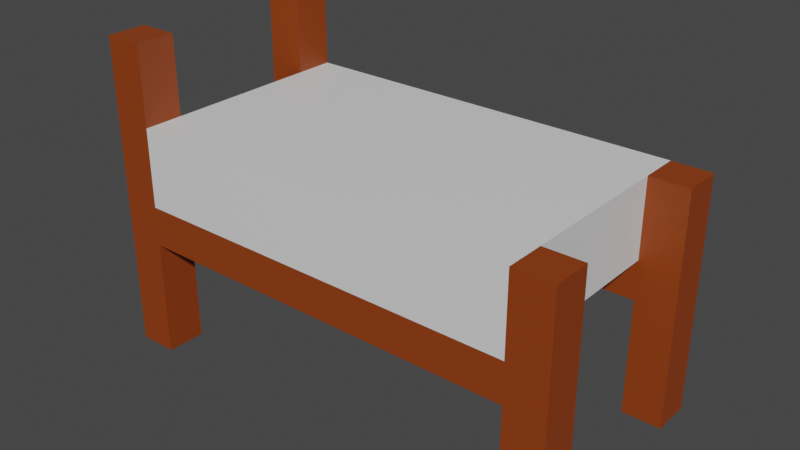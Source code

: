 # Source: bed.blend  (saved by Blender 2.82.7; exported with 4.5.12 LTS)
import bpy
from mathutils import Matrix  # noqa: F401  (used for matrix-valued properties, if any)

bpy.ops.wm.read_factory_settings(use_empty=True)
scene = bpy.context.scene
scene.name = 'Scene'

# ---- collections
col_collection = bpy.data.collections.new('Collection'); scene.collection.children.link(col_collection)

# ---- materials (node trees are filled in below, after node groups)
mat_cotton = bpy.data.materials.new('Cotton')
mat_cotton.alpha_threshold = 0.0
mat_cotton.use_transparent_shadow = False
mat_cotton.line_color = (0.0, 0.0, 0.0, 1.0)
mat_wood = bpy.data.materials.new('Wood')
mat_wood.use_transparent_shadow = False

# ---- material node trees
mat_cotton.use_nodes = True; mat_cotton.node_tree.nodes.clear()
_N = mat_cotton.node_tree.nodes; _L = mat_cotton.node_tree.links
n0 = _N.new('ShaderNodeOutputMaterial'); n0.name = 'Material Output'; n0.location = (300, 300)
n1 = _N.new('ShaderNodeBsdfPrincipled'); n1.name = 'Principled BSDF'; n1.location = (10, 300)
n1.distribution = 'GGX'
n1.subsurface_method = 'BURLEY'
n1.inputs[2].default_value = 0.4
n1.inputs[3].default_value = 1.45
n1.inputs[27].default_value = (0.0, 0.0, 0.0, 1.0)
n1.inputs[28].default_value = 1.0
_L.new(n1.outputs[0], n0.inputs[0])
n0.is_active_output = True
mat_wood.use_nodes = True; mat_wood.node_tree.nodes.clear()
_N = mat_wood.node_tree.nodes; _L = mat_wood.node_tree.links
n0 = _N.new('ShaderNodeOutputMaterial'); n0.name = 'Material Output'; n0.location = (300, 300)
n1 = _N.new('ShaderNodeBsdfPrincipled'); n1.name = 'Principled BSDF'; n1.location = (10, 300)
n1.distribution = 'GGX'
n1.subsurface_method = 'BURLEY'
n1.inputs[0].default_value = (0.2776, 0.04618, 0.004276, 1.0)
n1.inputs[3].default_value = 1.45
n1.inputs[27].default_value = (0.0, 0.0, 0.0, 1.0)
n1.inputs[28].default_value = 1.0
_L.new(n1.outputs[0], n0.inputs[0])
n0.is_active_output = True

# ---- world
world_world = bpy.data.worlds.new('World'); scene.world = world_world
world_world.use_nodes = True; world_world.node_tree.nodes.clear()
_N = world_world.node_tree.nodes; _L = world_world.node_tree.links
n0 = _N.new('ShaderNodeOutputWorld'); n0.name = 'World Output'; n0.location = (300, 300)
n1 = _N.new('ShaderNodeBackground'); n1.name = 'Background'; n1.location = (10, 300)
n1.inputs[0].default_value = (0.05088, 0.05088, 0.05088, 1.0)
_L.new(n1.outputs[0], n0.inputs[0])
n0.is_active_output = True
world_world.color = (0.05088, 0.05088, 0.05088)
world_world.use_sun_shadow = False
world_world.sun_shadow_jitter_overblur = 0.0

# ---- meshes
me_cube = bpy.data.meshes.new('Cube')
me_cube.from_pydata([(1.0, 1.0, 1.0), (1.0, 1.0, -1.0), (1.0, -1.0, 1.0), (1.0, -1.0, -1.0), (-1.0, 1.0, 1.0), (-1.0, 1.0, -1.0), (-1.0, -1.0, 1.0), (-1.0, -1.0, -1.0)], [], [(0, 4, 6, 2), (3, 2, 6, 7), (7, 6, 4, 5), (5, 1, 3, 7), (1, 0, 2, 3), (5, 4, 0, 1)])
_uv = me_cube.uv_layers.new(name='UVMap')
_uv.uv.foreach_set('vector', [0.625, 0.5, 0.875, 0.5, 0.875, 0.75, 0.625, 0.75, 0.375, 0.75, 0.625, 0.75, 0.625, 1.0, 0.375, 1.0, 0.375, 0.0, 0.625, 0.0, 0.625, 0.25, 0.375, 0.25, 0.125, 0.5, 0.375, 0.5, 0.375, 0.75, 0.125, 0.75, 0.375, 0.5, 0.625, 0.5, 0.625, 0.75, 0.375, 0.75, 0.375, 0.25, 0.625, 0.25, 0.625, 0.5, 0.375, 0.5])
me_cube.materials.append(mat_cotton)
me_cube.use_remesh_preserve_volume = False
me_cube.use_remesh_preserve_attributes = False
me_cube.use_mirror_vertex_groups = False
me_cube.update()
me_cube_001 = bpy.data.meshes.new('Cube.001')
me_cube_001.from_pydata([(-1.0, -1.0, -1.0), (-1.0, -1.0, 1.0), (-1.0, 1.0, -1.0), (-1.0, 1.0, 1.0), (1.0, -1.0, -1.0), (1.0, -1.0, 1.0), (1.0, 1.0, -1.0), (1.0, 1.0, 1.0)], [], [(0, 1, 3, 2), (2, 3, 7, 6), (6, 7, 5, 4), (4, 5, 1, 0), (2, 6, 4, 0), (7, 3, 1, 5)])
_uv = me_cube_001.uv_layers.new(name='UVMap')
_uv.uv.foreach_set('vector', [0.375, 0.0, 0.625, 0.0, 0.625, 0.25, 0.375, 0.25, 0.375, 0.25, 0.625, 0.25, 0.625, 0.5, 0.375, 0.5, 0.375, 0.5, 0.625, 0.5, 0.625, 0.75, 0.375, 0.75, 0.375, 0.75, 0.625, 0.75, 0.625, 1.0, 0.375, 1.0, 0.125, 0.5, 0.375, 0.5, 0.375, 0.75, 0.125, 0.75, 0.625, 0.5, 0.875, 0.5, 0.875, 0.75, 0.625, 0.75])
_ca = me_cube_001.color_attributes.new('Col', 'BYTE_COLOR', 'CORNER')
_ca.data.foreach_set('color', [0.3712, 0.08866, 0.01521, 1.0, 0.3712, 0.08866, 0.01521, 1.0, 0.3813, 0.09759, 0.02416, 1.0, 0.3763, 0.09306, 0.0185, 1.0, 0.3763, 0.09306, 0.0185, 1.0, 0.3813, 0.09759, 0.02416, 1.0, 0.3712, 0.08866, 0.01521, 1.0, 0.3712, 0.08866, 0.01521, 1.0, 0.3712, 0.08866, 0.01521, 1.0, 0.3712, 0.08866, 0.01521, 1.0, 0.3712, 0.08866, 0.01521, 1.0, 0.3712, 0.08866, 0.01521, 1.0, 0.3712, 0.08866, 0.01521, 1.0, 0.3712, 0.08866, 0.01521, 1.0, 0.3712, 0.08866, 0.01521, 1.0, 0.3712, 0.08866, 0.01521, 1.0, 0.3763, 0.09306, 0.0185, 1.0, 0.3712, 0.08866, 0.01521, 1.0, 0.3712, 0.08866, 0.01521, 1.0, 0.3712, 0.08866, 0.01521, 1.0, 0.3712, 0.08866, 0.01521, 1.0, 0.3813, 0.09759, 0.02416, 1.0, 0.3712, 0.08866, 0.01521, 1.0, 0.3712, 0.08866, 0.01521, 1.0])
me_cube_001.materials.append(mat_wood)
me_cube_001.use_remesh_fix_poles = True
me_cube_001.use_remesh_preserve_attributes = False
me_cube_001.use_mirror_vertex_groups = False
me_cube_001.update()
me_cube_002 = bpy.data.meshes.new('Cube.002')
me_cube_002.from_pydata([(-1.0, -1.0, -1.0), (-1.0, -1.0, 1.0), (-1.0, 1.0, -1.0), (-1.0, 1.0, 1.0), (1.0, -1.0, -1.0), (1.0, -1.0, 1.0), (1.0, 1.0, -1.0), (1.0, 1.0, 1.0)], [], [(0, 1, 3, 2), (2, 3, 7, 6), (6, 7, 5, 4), (4, 5, 1, 0), (2, 6, 4, 0), (7, 3, 1, 5)])
_uv = me_cube_002.uv_layers.new(name='UVMap')
_uv.uv.foreach_set('vector', [0.375, 0.0, 0.625, 0.0, 0.625, 0.25, 0.375, 0.25, 0.375, 0.25, 0.625, 0.25, 0.625, 0.5, 0.375, 0.5, 0.375, 0.5, 0.625, 0.5, 0.625, 0.75, 0.375, 0.75, 0.375, 0.75, 0.625, 0.75, 0.625, 1.0, 0.375, 1.0, 0.125, 0.5, 0.375, 0.5, 0.375, 0.75, 0.125, 0.75, 0.625, 0.5, 0.875, 0.5, 0.875, 0.75, 0.625, 0.75])
me_cube_002.materials.append(mat_wood)
me_cube_002.use_remesh_fix_poles = True
me_cube_002.use_remesh_preserve_attributes = False
me_cube_002.use_mirror_vertex_groups = False
me_cube_002.update()
me_cube_003 = bpy.data.meshes.new('Cube.003')
me_cube_003.from_pydata([(-1.0, -1.0, -1.0), (-1.0, -1.0, 1.0), (-1.0, 1.0, -1.0), (-1.0, 1.0, 1.0), (1.0, -1.0, -1.0), (1.0, -1.0, 1.0), (1.0, 1.0, -1.0), (1.0, 1.0, 1.0)], [], [(0, 1, 3, 2), (2, 3, 7, 6), (6, 7, 5, 4), (4, 5, 1, 0), (2, 6, 4, 0), (7, 3, 1, 5)])
_uv = me_cube_003.uv_layers.new(name='UVMap')
_uv.uv.foreach_set('vector', [0.375, 0.0, 0.625, 0.0, 0.625, 0.25, 0.375, 0.25, 0.375, 0.25, 0.625, 0.25, 0.625, 0.5, 0.375, 0.5, 0.375, 0.5, 0.625, 0.5, 0.625, 0.75, 0.375, 0.75, 0.375, 0.75, 0.625, 0.75, 0.625, 1.0, 0.375, 1.0, 0.125, 0.5, 0.375, 0.5, 0.375, 0.75, 0.125, 0.75, 0.625, 0.5, 0.875, 0.5, 0.875, 0.75, 0.625, 0.75])
me_cube_003.materials.append(mat_wood)
me_cube_003.use_remesh_fix_poles = True
me_cube_003.use_remesh_preserve_attributes = False
me_cube_003.use_mirror_vertex_groups = False
me_cube_003.update()
me_cube_004 = bpy.data.meshes.new('Cube.004')
me_cube_004.from_pydata([(-1.0, -1.0, -1.0), (-1.0, -1.0, 1.0), (-1.0, 1.0, -1.0), (-1.0, 1.0, 1.0), (1.0, -1.0, -1.0), (1.0, -1.0, 1.0), (1.0, 1.0, -1.0), (1.0, 1.0, 1.0)], [], [(0, 1, 3, 2), (2, 3, 7, 6), (6, 7, 5, 4), (4, 5, 1, 0), (2, 6, 4, 0), (7, 3, 1, 5)])
_uv = me_cube_004.uv_layers.new(name='UVMap')
_uv.uv.foreach_set('vector', [0.375, 0.0, 0.625, 0.0, 0.625, 0.25, 0.375, 0.25, 0.375, 0.25, 0.625, 0.25, 0.625, 0.5, 0.375, 0.5, 0.375, 0.5, 0.625, 0.5, 0.625, 0.75, 0.375, 0.75, 0.375, 0.75, 0.625, 0.75, 0.625, 1.0, 0.375, 1.0, 0.125, 0.5, 0.375, 0.5, 0.375, 0.75, 0.125, 0.75, 0.625, 0.5, 0.875, 0.5, 0.875, 0.75, 0.625, 0.75])
me_cube_004.materials.append(mat_wood)
me_cube_004.use_remesh_fix_poles = True
me_cube_004.use_remesh_preserve_attributes = False
me_cube_004.use_mirror_vertex_groups = False
me_cube_004.update()
me_cube_005 = bpy.data.meshes.new('Cube.005')
me_cube_005.from_pydata([(-1.0, -1.0, -1.0), (-1.0, -1.0, 1.0), (-1.0, 1.0, -1.0), (-1.0, 1.0, 1.0), (1.0, -1.0, -1.0), (1.0, -1.0, 1.0), (1.0, 1.0, -1.0), (1.0, 1.0, 1.0)], [], [(0, 1, 3, 2), (2, 3, 7, 6), (6, 7, 5, 4), (4, 5, 1, 0), (2, 6, 4, 0), (7, 3, 1, 5)])
_uv = me_cube_005.uv_layers.new(name='UVMap')
_uv.uv.foreach_set('vector', [0.375, 0.0, 0.625, 0.0, 0.625, 0.25, 0.375, 0.25, 0.375, 0.25, 0.625, 0.25, 0.625, 0.5, 0.375, 0.5, 0.375, 0.5, 0.625, 0.5, 0.625, 0.75, 0.375, 0.75, 0.375, 0.75, 0.625, 0.75, 0.625, 1.0, 0.375, 1.0, 0.125, 0.5, 0.375, 0.5, 0.375, 0.75, 0.125, 0.75, 0.625, 0.5, 0.875, 0.5, 0.875, 0.75, 0.625, 0.75])
me_cube_005.materials.append(mat_wood)
me_cube_005.use_remesh_fix_poles = True
me_cube_005.use_remesh_preserve_attributes = False
me_cube_005.use_mirror_vertex_groups = False
me_cube_005.update()
me_cube_006 = bpy.data.meshes.new('Cube.006')
me_cube_006.from_pydata([(-1.0, -1.0, -1.0), (-1.0, -1.0, 1.0), (-1.0, 1.0, -1.0), (-1.0, 1.0, 1.0), (1.0, -1.0, -1.0), (1.0, -1.0, 1.0), (1.0, 1.0, -1.0), (1.0, 1.0, 1.0)], [], [(0, 1, 3, 2), (2, 3, 7, 6), (6, 7, 5, 4), (4, 5, 1, 0), (2, 6, 4, 0), (7, 3, 1, 5)])
_uv = me_cube_006.uv_layers.new(name='UVMap')
_uv.uv.foreach_set('vector', [0.375, 0.0, 0.625, 0.0, 0.625, 0.25, 0.375, 0.25, 0.375, 0.25, 0.625, 0.25, 0.625, 0.5, 0.375, 0.5, 0.375, 0.5, 0.625, 0.5, 0.625, 0.75, 0.375, 0.75, 0.375, 0.75, 0.625, 0.75, 0.625, 1.0, 0.375, 1.0, 0.125, 0.5, 0.375, 0.5, 0.375, 0.75, 0.125, 0.75, 0.625, 0.5, 0.875, 0.5, 0.875, 0.75, 0.625, 0.75])
_ca = me_cube_006.color_attributes.new('Col', 'BYTE_COLOR', 'CORNER')
_ca.data.foreach_set('color', [0.3712, 0.09084, 0.0185, 1.0, 0.4125, 0.1441, 0.07036, 1.0, 0.3712, 0.09084, 0.01764, 1.0, 0.4179, 0.15, 0.07619, 1.0, 0.4179, 0.15, 0.07619, 1.0, 0.3712, 0.09084, 0.01764, 1.0, 0.3712, 0.08866, 0.016, 1.0, 0.3712, 0.08866, 0.01521, 1.0, 0.3712, 0.08866, 0.01521, 1.0, 0.3712, 0.08866, 0.016, 1.0, 0.3712, 0.09084, 0.01681, 1.0, 0.3712, 0.08866, 0.01521, 1.0, 0.3712, 0.08866, 0.01521, 1.0, 0.3712, 0.09084, 0.01681, 1.0, 0.4125, 0.1441, 0.07036, 1.0, 0.3712, 0.09084, 0.0185, 1.0, 0.4179, 0.15, 0.07619, 1.0, 0.3712, 0.08866, 0.01521, 1.0, 0.3712, 0.08866, 0.01521, 1.0, 0.3712, 0.09084, 0.0185, 1.0, 0.3712, 0.08866, 0.016, 1.0, 0.3712, 0.09084, 0.01764, 1.0, 0.4125, 0.1441, 0.07036, 1.0, 0.3712, 0.09084, 0.01681, 1.0])
me_cube_006.materials.append(mat_wood)
me_cube_006.use_remesh_fix_poles = True
me_cube_006.use_remesh_preserve_attributes = False
me_cube_006.use_mirror_vertex_groups = False
me_cube_006.use_paint_bone_selection = False
me_cube_006.use_paint_mask_vertex = True
me_cube_006.update()

# ---- objects
ob_cube = bpy.data.objects.new('Cube', me_cube)
ob_cube_001 = bpy.data.objects.new('Cube.001', me_cube_001)
ob_cube_002 = bpy.data.objects.new('Cube.002', me_cube_002)
ob_cube_003 = bpy.data.objects.new('Cube.003', me_cube_003)
ob_cube_004 = bpy.data.objects.new('Cube.004', me_cube_004)
ob_cube_005 = bpy.data.objects.new('Cube.005', me_cube_005)
ob_cube_006 = bpy.data.objects.new('Cube.006', me_cube_006)

# ---- transforms, parenting, visibility, modifiers, constraints
ob_cube.location = (0.0, 0.0, 5.0)
ob_cube.scale = (5.0, 3.0, 1.0)
ob_cube.lock_rotations_4d = False
ob_cube.empty_display_type = 'ARROWS'
ob_cube.lineart.crease_threshold = 0.0
ob_cube_001.location = (5.5, -2.5, 3.0)
ob_cube_001.scale = (0.5, 0.5, 3.0)
ob_cube_001.lineart.crease_threshold = 0.0
ob_cube_002.location = (5.5, 2.5, 3.0)
ob_cube_002.scale = (0.5, 0.5, 3.0)
ob_cube_002.lineart.crease_threshold = 0.0
ob_cube_003.location = (-5.5, -2.5, 4.0)
ob_cube_003.scale = (0.5, 0.5, 4.0)
ob_cube_003.lineart.crease_threshold = 0.0
ob_cube_004.location = (-5.5, 2.5, 4.0)
ob_cube_004.scale = (0.5, 0.5, 4.0)
ob_cube_004.lineart.crease_threshold = 0.0
ob_cube_005.location = (0.0, 2.5, 3.5)
ob_cube_005.rotation_euler = (0.0, 1.571, 0.0)
ob_cube_005.scale = (0.5, 0.5, 5.0)
ob_cube_005.lineart.crease_threshold = 0.0
ob_cube_006.location = (0.0, -2.5, 3.5)
ob_cube_006.rotation_euler = (0.0, 1.571, 0.0)
ob_cube_006.scale = (0.5, 0.5, 5.0)
ob_cube_006.lineart.crease_threshold = 0.0

# ---- collection membership
col_collection.objects.link(ob_cube)
col_collection.objects.link(ob_cube_001)
col_collection.objects.link(ob_cube_002)
col_collection.objects.link(ob_cube_003)
col_collection.objects.link(ob_cube_004)
col_collection.objects.link(ob_cube_005)
col_collection.objects.link(ob_cube_006)

# ---- scene / render settings (as saved in the file)
scene.frame_start = 1; scene.frame_end = 250; scene.frame_set(1)
scene.render.engine = 'BLENDER_EEVEE_NEXT'
scene.cycles.use_denoising = False
scene.cycles.samples = 128
scene.cycles.sampling_pattern = 'TABULATED_SOBOL'
scene.cycles.use_adaptive_sampling = False
scene.cycles.use_light_tree = False
scene.view_settings.view_transform = 'Filmic'
bpy.context.view_layer.update()

# ---- added for rendering (the .blend has no active camera and no usable light): camera, sun
cam_auto = bpy.data.cameras.new('AutoCamera')
cam_auto.lens = 50.0
cam_auto.sensor_width = 36.0
cam_auto.clip_end = 1000.0
ob_auto_camera = bpy.data.objects.new('AutoCamera', cam_auto)
scene.collection.objects.link(ob_auto_camera)
ob_auto_camera.location = (14.4525, -17.343, 15.562)
ob_auto_camera.rotation_euler = (1.09748, -7.21219e-08, 0.694738)
scene.camera = ob_auto_camera
light_auto_sun = bpy.data.lights.new('AutoSun', 'SUN')
light_auto_sun.energy = 3.0
light_auto_sun.angle = 0.0523599
ob_auto_sun = bpy.data.objects.new('AutoSun', light_auto_sun)
scene.collection.objects.link(ob_auto_sun)
ob_auto_sun.rotation_euler = (0.872665, 0.174533, 0.523599)
bpy.context.view_layer.update()
